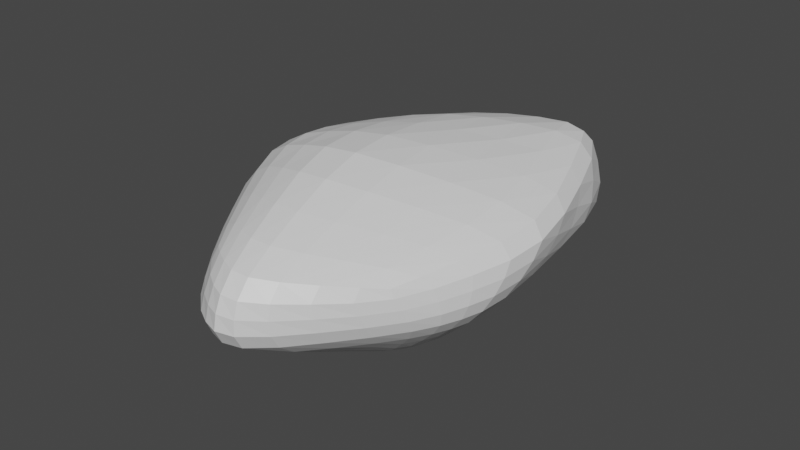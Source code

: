 # Source: rock2.blend  (saved by Blender 2.83.18; exported with 4.5.12 LTS)
import bpy
from mathutils import Matrix  # noqa: F401  (used for matrix-valued properties, if any)

bpy.ops.wm.read_factory_settings(use_empty=True)
scene = bpy.context.scene
scene.name = 'Scene'

# ---- collections
col_collection = bpy.data.collections.new('Collection'); scene.collection.children.link(col_collection)

# ---- materials (node trees are filled in below, after node groups)
mat_material = bpy.data.materials.new('Material')
mat_material.alpha_threshold = 0.0
mat_material.use_transparent_shadow = False
mat_material.line_color = (0.0, 0.0, 0.0, 1.0)

# ---- material node trees
mat_material.use_nodes = True; mat_material.node_tree.nodes.clear()
_N = mat_material.node_tree.nodes; _L = mat_material.node_tree.links
n0 = _N.new('ShaderNodeOutputMaterial'); n0.name = 'Material Output'; n0.location = (300, 300)
n1 = _N.new('ShaderNodeBsdfPrincipled'); n1.name = 'Principled BSDF'; n1.location = (10, 300)
n1.distribution = 'GGX'
n1.subsurface_method = 'BURLEY'
n1.inputs[2].default_value = 0.4
n1.inputs[3].default_value = 1.45
n1.inputs[27].default_value = (0.0, 0.0, 0.0, 1.0)
n1.inputs[28].default_value = 1.0
_L.new(n1.outputs[0], n0.inputs[0])
n0.is_active_output = True

# ---- world
world_world = bpy.data.worlds.new('World'); scene.world = world_world
world_world.use_nodes = True; world_world.node_tree.nodes.clear()
_N = world_world.node_tree.nodes; _L = world_world.node_tree.links
n0 = _N.new('ShaderNodeOutputWorld'); n0.name = 'World Output'; n0.location = (300, 300)
n1 = _N.new('ShaderNodeBackground'); n1.name = 'Background'; n1.location = (10, 300)
n1.inputs[0].default_value = (0.05088, 0.05088, 0.05088, 1.0)
_L.new(n1.outputs[0], n0.inputs[0])
n0.is_active_output = True
world_world.color = (0.05088, 0.05088, 0.05088)
world_world.use_sun_shadow = False
world_world.sun_shadow_jitter_overblur = 0.0

# ---- meshes
me_cube = bpy.data.meshes.new('Cube')
me_cube.from_pydata([(0.732, 2.489, 0.9872), (0.5, 1.666, -0.2397), (0.8205, -1.0, 0.4564), (0.4807, -0.5, -0.5), (-1.275, 0.5, 0.8882), (-1.295, 0.6143, -0.5), (-0.5, -1.53, 0.6275), (-0.7589, -0.3225, -0.5271), (-1.337, 1.583e-08, -0.6096), (5.588e-09, 1.849, -0.6096), (1.203, 2.15, 0.202), (-0.6096, -1.775, -2.794e-09), (1.044, -0.6096, 1.863e-09), (-0.8758, 1.93, -2.794e-09), (0.02791, -1.891, 0.6096), (1.534, 0.692, 0.6096), (-9.313e-10, -0.6096, -0.6096), (-1.436, 0.03768, 0.8707), (-0.421, 2.004, 0.8905), (0.6096, -1.863e-09, -0.6096), (-0.341, -0.2018, 1.204), (-0.01094, -2.034, 4.657e-09), (-1.839, -0.2811, 5.588e-09), (0.0, -5.588e-09, -0.8395), (1.278, 9.313e-09, 0.0), (1.304e-08, 2.881, 7.451e-09)], [], [(0, 18, 20, 15), (18, 4, 17, 20), (20, 17, 6, 14), (15, 20, 14, 2), (3, 12, 21, 16), (12, 2, 14, 21), (21, 14, 6, 11), (16, 21, 11, 7), (7, 11, 22, 8), (11, 6, 17, 22), (22, 17, 4, 13), (8, 22, 13, 5), (5, 9, 23, 8), (9, 1, 19, 23), (23, 19, 3, 16), (8, 23, 16, 7), (1, 10, 24, 19), (10, 0, 15, 24), (24, 15, 2, 12), (19, 24, 12, 3), (5, 13, 25, 9), (13, 4, 18, 25), (25, 18, 0, 10), (9, 25, 10, 1)])
_k = {(5, 8): 0.28627, (7, 8): 0.28627, (1, 9): 0.28627, (5, 9): 0.28627, (0, 10): 0.28627, (1, 10): 0.28627, (7, 11): 0.28627, (6, 11): 0.28627, (2, 12): 0.28627, (3, 12): 0.28627, (4, 13): 0.28627, (5, 13): 0.28627, (2, 14): 0.28627, (6, 14): 0.28627, (0, 15): 0.28627, (2, 15): 0.28627, (7, 16): 0.28627, (3, 16): 0.28627, (6, 17): 0.28627, (4, 17): 0.28627, (4, 18): 0.28627, (0, 18): 0.28627, (3, 19): 0.28627, (1, 19): 0.28627, (18, 20): 0.28627, (17, 20): 0.28627, (14, 20): 0.28627, (15, 20): 0.28627, (12, 21): 0.28627, (14, 21): 0.28627, (11, 21): 0.28627, (16, 21): 0.28627, (11, 22): 0.28627, (17, 22): 0.28627, (13, 22): 0.28627, (8, 22): 0.28627, (9, 23): 0.28627, (19, 23): 0.28627, (16, 23): 0.28627, (8, 23): 0.28627, (10, 24): 0.28627, (15, 24): 0.28627, (12, 24): 0.28627, (19, 24): 0.28627, (13, 25): 0.28627, (18, 25): 0.28627, (10, 25): 0.28627, (9, 25): 0.28627}
me_cube.attributes.new('crease_edge', 'FLOAT', 'EDGE').data.foreach_set('value', [_k.get((min(e.vertices), max(e.vertices)), 0.0) for e in me_cube.edges])
_uv = me_cube.uv_layers.new(name='UVMap')
_uv.uv.foreach_set('vector', [0.6667, 0.4583, 0.7552, 0.4948, 0.7517, 0.625, 0.6319, 0.625, 0.7552, 0.4948, 0.875, 0.5, 0.875, 0.625, 0.7517, 0.625, 0.7517, 0.625, 0.875, 0.625, 0.875, 0.75, 0.7552, 0.7552, 0.6319, 0.625, 0.7517, 0.625, 0.7552, 0.7552, 0.6667, 0.7917, 0.3333, 0.7917, 0.5, 0.7569, 0.5, 0.8767, 0.3698, 0.8802, 0.5, 0.7569, 0.6667, 0.7917, 0.6302, 0.8802, 0.5, 0.8767, 0.5, 0.8767, 0.6302, 0.8802, 0.625, 1.0, 0.5, 1.0, 0.3698, 0.8802, 0.5, 0.8767, 0.5, 1.0, 0.375, 1.0, 0.375, 0.0, 0.5, 0.0, 0.5, 0.125, 0.375, 0.125, 0.5, 0.0, 0.625, 0.0, 0.625, 0.125, 0.5, 0.125, 0.5, 0.125, 0.625, 0.125, 0.625, 0.25, 0.5, 0.25, 0.375, 0.125, 0.5, 0.125, 0.5, 0.25, 0.375, 0.25, 0.125, 0.5, 0.2448, 0.4948, 0.2483, 0.625, 0.125, 0.625, 0.2448, 0.4948, 0.3333, 0.4583, 0.3681, 0.625, 0.2483, 0.625, 0.2483, 0.625, 0.3681, 0.625, 0.3333, 0.7917, 0.2448, 0.7552, 0.125, 0.625, 0.2483, 0.625, 0.2448, 0.7552, 0.125, 0.75, 0.3333, 0.4583, 0.5, 0.4931, 0.5, 0.625, 0.3681, 0.625, 0.5, 0.4931, 0.6667, 0.4583, 0.6319, 0.625, 0.5, 0.625, 0.5, 0.625, 0.6319, 0.625, 0.6667, 0.7917, 0.5, 0.7569, 0.3681, 0.625, 0.5, 0.625, 0.5, 0.7569, 0.3333, 0.7917, 0.375, 0.25, 0.5, 0.25, 0.5, 0.3733, 0.3698, 0.3698, 0.5, 0.25, 0.625, 0.25, 0.6302, 0.3698, 0.5, 0.3733, 0.5, 0.3733, 0.6302, 0.3698, 0.6667, 0.4583, 0.5, 0.4931, 0.3698, 0.3698, 0.5, 0.3733, 0.5, 0.4931, 0.3333, 0.4583])
me_cube.materials.append(mat_material)
me_cube.use_remesh_preserve_volume = False
me_cube.use_remesh_preserve_attributes = False
me_cube.use_mirror_vertex_groups = False
me_cube.update()

# ---- objects
ob_cube = bpy.data.objects.new('Cube', me_cube)

# ---- transforms, parenting, visibility, modifiers, constraints
ob_cube.location = (0.0, 0.0, 0.0)
ob_cube.lock_rotations_4d = False
ob_cube.empty_display_type = 'ARROWS'
ob_cube.lineart.crease_threshold = 0.0
_m = ob_cube.modifiers.new('Subdivision', 'SUBSURF')
_m.uv_smooth = 'PRESERVE_CORNERS'

# ---- collection membership
col_collection.objects.link(ob_cube)

# ---- scene / render settings (as saved in the file)
scene.frame_start = 1; scene.frame_end = 250; scene.frame_set(1)
scene.render.engine = 'BLENDER_EEVEE_NEXT'
scene.cycles.use_denoising = False
scene.cycles.samples = 128
scene.cycles.sampling_pattern = 'TABULATED_SOBOL'
scene.cycles.use_adaptive_sampling = False
scene.cycles.use_light_tree = False
scene.view_settings.view_transform = 'Filmic'
bpy.context.view_layer.update()

# ---- added for rendering (the .blend has no active camera and no usable light): camera, sun
cam_auto = bpy.data.cameras.new('AutoCamera')
cam_auto.lens = 50.0
cam_auto.sensor_width = 36.0
cam_auto.clip_end = 1000.0
ob_auto_camera = bpy.data.objects.new('AutoCamera', cam_auto)
scene.collection.objects.link(ob_auto_camera)
ob_auto_camera.location = (5.6776, -6.57237, 4.84602)
ob_auto_camera.rotation_euler = (1.09748, -7.21219e-08, 0.694738)
scene.camera = ob_auto_camera
light_auto_sun = bpy.data.lights.new('AutoSun', 'SUN')
light_auto_sun.energy = 3.0
light_auto_sun.angle = 0.0523599
ob_auto_sun = bpy.data.objects.new('AutoSun', light_auto_sun)
scene.collection.objects.link(ob_auto_sun)
ob_auto_sun.rotation_euler = (0.872665, 0.174533, 0.523599)
bpy.context.view_layer.update()
